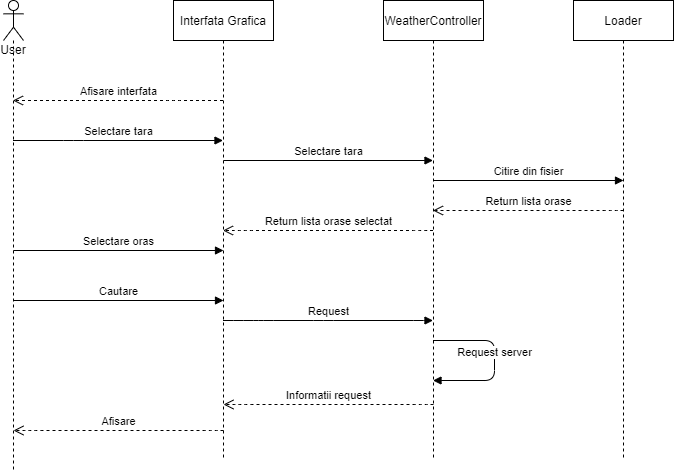

The diagram above was exported from draw.io. Its source (the exported page's mxGraphModel, read from the mxfile embedded in the PNG):
<mxGraphModel dx="1420" dy="802" grid="1" gridSize="10" guides="1" tooltips="1" connect="1" arrows="1" fold="1" page="1" pageScale="1" pageWidth="827" pageHeight="1169" math="0" shadow="0">
  <root>
    <mxCell id="0" />
    <mxCell id="1" parent="0" />
    <mxCell id="cuNEFd_SFVkzSqqRQr8V-1" value="User" style="shape=umlLifeline;participant=umlActor;perimeter=lifelinePerimeter;whiteSpace=wrap;html=1;container=1;collapsible=0;recursiveResize=0;verticalAlign=top;spacingTop=36;outlineConnect=0;" vertex="1" parent="1">
      <mxGeometry x="50" y="180" width="20" height="470" as="geometry" />
    </mxCell>
    <mxCell id="cuNEFd_SFVkzSqqRQr8V-2" value="Interfata Grafica" style="shape=umlLifeline;perimeter=lifelinePerimeter;whiteSpace=wrap;html=1;container=1;collapsible=0;recursiveResize=0;outlineConnect=0;" vertex="1" parent="1">
      <mxGeometry x="220" y="180" width="100" height="460" as="geometry" />
    </mxCell>
    <mxCell id="cuNEFd_SFVkzSqqRQr8V-3" value="WeatherController" style="shape=umlLifeline;perimeter=lifelinePerimeter;whiteSpace=wrap;html=1;container=1;collapsible=0;recursiveResize=0;outlineConnect=0;" vertex="1" parent="1">
      <mxGeometry x="430" y="180" width="100" height="460" as="geometry" />
    </mxCell>
    <mxCell id="cuNEFd_SFVkzSqqRQr8V-5" value="Afisare interfata" style="html=1;verticalAlign=bottom;endArrow=open;dashed=1;endSize=8;" edge="1" parent="1" source="cuNEFd_SFVkzSqqRQr8V-2" target="cuNEFd_SFVkzSqqRQr8V-1">
      <mxGeometry relative="1" as="geometry">
        <mxPoint x="450" y="410" as="sourcePoint" />
        <mxPoint x="80" y="280" as="targetPoint" />
        <Array as="points">
          <mxPoint x="220" y="280" />
        </Array>
      </mxGeometry>
    </mxCell>
    <mxCell id="cuNEFd_SFVkzSqqRQr8V-6" value="Selectare tara" style="html=1;verticalAlign=bottom;endArrow=block;" edge="1" parent="1" source="cuNEFd_SFVkzSqqRQr8V-1" target="cuNEFd_SFVkzSqqRQr8V-2">
      <mxGeometry width="80" relative="1" as="geometry">
        <mxPoint x="140" y="350" as="sourcePoint" />
        <mxPoint x="220" y="350" as="targetPoint" />
        <Array as="points">
          <mxPoint x="120" y="320" />
        </Array>
      </mxGeometry>
    </mxCell>
    <mxCell id="cuNEFd_SFVkzSqqRQr8V-7" value="Selectare tara" style="html=1;verticalAlign=bottom;endArrow=block;" edge="1" parent="1" target="cuNEFd_SFVkzSqqRQr8V-3">
      <mxGeometry width="80" relative="1" as="geometry">
        <mxPoint x="270" y="340" as="sourcePoint" />
        <mxPoint x="480" y="340" as="targetPoint" />
        <Array as="points">
          <mxPoint x="330.5" y="340" />
        </Array>
      </mxGeometry>
    </mxCell>
    <mxCell id="cuNEFd_SFVkzSqqRQr8V-8" value="Selectare oras" style="html=1;verticalAlign=bottom;endArrow=block;" edge="1" parent="1">
      <mxGeometry width="80" relative="1" as="geometry">
        <mxPoint x="60" y="430" as="sourcePoint" />
        <mxPoint x="270" y="430" as="targetPoint" />
        <Array as="points">
          <mxPoint x="120.5" y="430" />
        </Array>
      </mxGeometry>
    </mxCell>
    <mxCell id="cuNEFd_SFVkzSqqRQr8V-9" value="Return lista orase selectat" style="html=1;verticalAlign=bottom;endArrow=open;dashed=1;endSize=8;" edge="1" parent="1" source="cuNEFd_SFVkzSqqRQr8V-3" target="cuNEFd_SFVkzSqqRQr8V-2">
      <mxGeometry relative="1" as="geometry">
        <mxPoint x="450" y="410" as="sourcePoint" />
        <mxPoint x="370" y="410" as="targetPoint" />
        <Array as="points">
          <mxPoint x="470" y="410" />
          <mxPoint x="290" y="410" />
        </Array>
      </mxGeometry>
    </mxCell>
    <mxCell id="cuNEFd_SFVkzSqqRQr8V-12" value="Cautare" style="html=1;verticalAlign=bottom;endArrow=block;" edge="1" parent="1">
      <mxGeometry width="80" relative="1" as="geometry">
        <mxPoint x="60" y="480" as="sourcePoint" />
        <mxPoint x="270" y="480" as="targetPoint" />
        <Array as="points">
          <mxPoint x="120.5" y="480" />
        </Array>
      </mxGeometry>
    </mxCell>
    <mxCell id="cuNEFd_SFVkzSqqRQr8V-14" value="Request" style="html=1;verticalAlign=bottom;endArrow=block;" edge="1" parent="1" source="cuNEFd_SFVkzSqqRQr8V-2" target="cuNEFd_SFVkzSqqRQr8V-3">
      <mxGeometry width="80" relative="1" as="geometry">
        <mxPoint x="270" y="490" as="sourcePoint" />
        <mxPoint x="450" y="540" as="targetPoint" />
        <Array as="points">
          <mxPoint x="290" y="500" />
          <mxPoint x="310" y="500" />
          <mxPoint x="370" y="500" />
          <mxPoint x="470" y="500" />
        </Array>
      </mxGeometry>
    </mxCell>
    <mxCell id="cuNEFd_SFVkzSqqRQr8V-15" value="Loader" style="shape=umlLifeline;perimeter=lifelinePerimeter;whiteSpace=wrap;html=1;container=1;collapsible=0;recursiveResize=0;outlineConnect=0;" vertex="1" parent="1">
      <mxGeometry x="620" y="180" width="100" height="460" as="geometry" />
    </mxCell>
    <mxCell id="cuNEFd_SFVkzSqqRQr8V-16" value="Citire din fisier" style="html=1;verticalAlign=bottom;endArrow=block;" edge="1" parent="1">
      <mxGeometry width="80" relative="1" as="geometry">
        <mxPoint x="480" y="360" as="sourcePoint" />
        <mxPoint x="670" y="360" as="targetPoint" />
        <Array as="points">
          <mxPoint x="540.5" y="360" />
        </Array>
      </mxGeometry>
    </mxCell>
    <mxCell id="cuNEFd_SFVkzSqqRQr8V-17" value="Return lista orase" style="html=1;verticalAlign=bottom;endArrow=open;dashed=1;endSize=8;" edge="1" parent="1" target="cuNEFd_SFVkzSqqRQr8V-3">
      <mxGeometry relative="1" as="geometry">
        <mxPoint x="670" y="390" as="sourcePoint" />
        <mxPoint x="490" y="390" as="targetPoint" />
        <Array as="points">
          <mxPoint x="660.5" y="390" />
        </Array>
      </mxGeometry>
    </mxCell>
    <mxCell id="cuNEFd_SFVkzSqqRQr8V-19" value="Request server" style="html=1;verticalAlign=bottom;endArrow=block;" edge="1" parent="1" source="cuNEFd_SFVkzSqqRQr8V-3" target="cuNEFd_SFVkzSqqRQr8V-3">
      <mxGeometry width="80" relative="1" as="geometry">
        <mxPoint x="480" y="520" as="sourcePoint" />
        <mxPoint x="541" y="590" as="targetPoint" />
        <Array as="points">
          <mxPoint x="541" y="520" />
          <mxPoint x="541" y="560" />
        </Array>
      </mxGeometry>
    </mxCell>
    <mxCell id="cuNEFd_SFVkzSqqRQr8V-20" value="Informatii request" style="html=1;verticalAlign=bottom;endArrow=open;dashed=1;endSize=8;" edge="1" parent="1">
      <mxGeometry relative="1" as="geometry">
        <mxPoint x="480" y="584" as="sourcePoint" />
        <mxPoint x="270" y="584" as="targetPoint" />
        <Array as="points">
          <mxPoint x="470.5" y="584" />
          <mxPoint x="290.5" y="584" />
        </Array>
      </mxGeometry>
    </mxCell>
    <mxCell id="cuNEFd_SFVkzSqqRQr8V-21" value="Afisare" style="html=1;verticalAlign=bottom;endArrow=open;dashed=1;endSize=8;" edge="1" parent="1">
      <mxGeometry relative="1" as="geometry">
        <mxPoint x="270" y="610" as="sourcePoint" />
        <mxPoint x="60" y="610" as="targetPoint" />
        <Array as="points">
          <mxPoint x="260.5" y="610" />
          <mxPoint x="80.5" y="610" />
        </Array>
      </mxGeometry>
    </mxCell>
  </root>
</mxGraphModel>